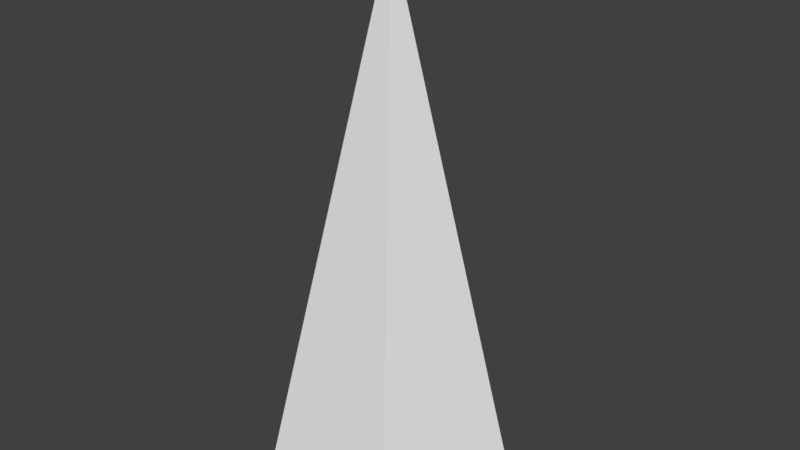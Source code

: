 # Source: Flash2.blend  (saved by Blender 2.79.0; exported with 4.5.12 LTS)
import bpy
from mathutils import Matrix  # noqa: F401  (used for matrix-valued properties, if any)

bpy.ops.wm.read_factory_settings(use_empty=True)
scene = bpy.context.scene
scene.name = 'Scene'

# ---- collections
col_collection_1 = bpy.data.collections.new('Collection 1'); scene.collection.children.link(col_collection_1)

# ---- world
world_world = bpy.data.worlds.new('World'); scene.world = world_world
world_world.color = (0.05088, 0.05088, 0.05088)
world_world.use_sun_shadow = False
world_world.sun_shadow_jitter_overblur = 0.0
world_world.cycles.sampling_method = 'MANUAL'

# ---- meshes
me_cone = bpy.data.meshes.new('Cone')
me_cone.from_pydata([(0.1349, 0.04385, -0.008291), (-0.3255, 0.1058, 0.1062), (0.0834, -0.1148, -0.008291), (-0.2012, -0.2769, 0.1062), (-0.0834, -0.1148, -0.008291), (0.2012, -0.2769, 0.1062), (0.0, -1.192e-07, 1.549), (0.3255, 0.1058, 0.1062), (-0.1349, 0.04385, -0.008291), (0.0, 0.3422, 0.1062), (-2.789e-16, 0.1419, -0.008291)], [], [(3, 6, 1), (3, 1, 8, 4), (1, 9, 10, 8), (9, 6, 7), (1, 6, 9), (5, 3, 4, 2), (9, 7, 0, 10), (7, 5, 2, 0), (5, 6, 3), (7, 6, 5), (8, 10, 0, 2, 4)])
me_cone.use_remesh_preserve_volume = False
me_cone.use_remesh_preserve_attributes = False
me_cone.use_mirror_vertex_groups = False
me_cone.update()

# ---- objects
ob_cone = bpy.data.objects.new('Cone', me_cone)

# ---- transforms, parenting, visibility, modifiers, constraints
ob_cone.location = (0.0, 0.0, 0.0)
ob_cone.lineart.crease_threshold = 0.0

# ---- collection membership
col_collection_1.objects.link(ob_cone)

# ---- scene / render settings (as saved in the file)
scene.frame_start = 1; scene.frame_end = 250; scene.frame_set(1)
scene.render.engine = 'BLENDER_EEVEE_NEXT'
scene.render.resolution_percentage = 50
scene.render.dither_intensity = 0.0
scene.cycles.use_denoising = False
scene.cycles.samples = 128
scene.cycles.sampling_pattern = 'TABULATED_SOBOL'
scene.cycles.use_adaptive_sampling = False
scene.cycles.use_light_tree = False
scene.cycles.blur_glossy = 0.0
scene.cycles.sample_clamp_indirect = 0.0
scene.view_settings.view_transform = 'Standard'
bpy.context.view_layer.update()

# ---- added for rendering (the .blend has no active camera and no usable light): camera, sun
cam_auto = bpy.data.cameras.new('AutoCamera')
cam_auto.lens = 50.0
cam_auto.sensor_width = 36.0
cam_auto.clip_end = 1000.0
ob_auto_camera = bpy.data.objects.new('AutoCamera', cam_auto)
scene.collection.objects.link(ob_auto_camera)
ob_auto_camera.location = (1.66342, -1.96343, 2.1011)
ob_auto_camera.rotation_euler = (1.09748, -7.21219e-08, 0.694738)
scene.camera = ob_auto_camera
light_auto_sun = bpy.data.lights.new('AutoSun', 'SUN')
light_auto_sun.energy = 3.0
light_auto_sun.angle = 0.0523599
ob_auto_sun = bpy.data.objects.new('AutoSun', light_auto_sun)
scene.collection.objects.link(ob_auto_sun)
ob_auto_sun.rotation_euler = (0.872665, 0.174533, 0.523599)
bpy.context.view_layer.update()
